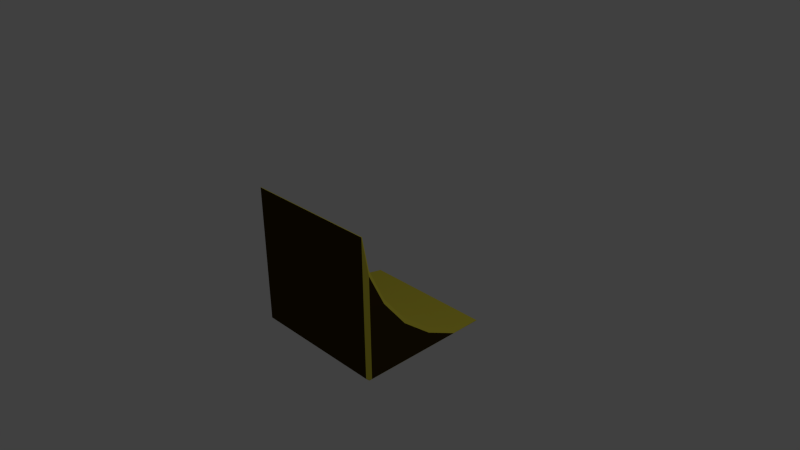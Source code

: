 # Source: Vognut3.blend  (saved by Blender 2.73.0; exported with 4.5.12 LTS)
import bpy
from mathutils import Matrix  # noqa: F401  (used for matrix-valued properties, if any)

bpy.ops.wm.read_factory_settings(use_empty=True)
scene = bpy.context.scene
scene.name = 'Scene'

# ---- collections
col_collection_1 = bpy.data.collections.new('Collection 1'); scene.collection.children.link(col_collection_1)

# ---- materials (node trees are filled in below, after node groups)
mat_a = bpy.data.materials.new('a')
mat_a.alpha_threshold = 0.0
mat_a.use_transparent_shadow = False
mat_a.diffuse_color = (0.8, 0.7083, 0.06817, 1.0)
mat_a.roughness = 0.5
mat_a.line_color = (0.0, 0.0, 0.0, 1.0)
mat_b = bpy.data.materials.new('b')
mat_b.alpha_threshold = 0.0
mat_b.use_transparent_shadow = False
mat_b.diffuse_color = (0.04696, 0.02901, 0.002638, 1.0)
mat_b.roughness = 0.5

# ---- material node trees

# ---- world
world_world = bpy.data.worlds.new('World'); scene.world = world_world
world_world.color = (0.05088, 0.05088, 0.05088)
world_world.use_sun_shadow = False
world_world.sun_shadow_jitter_overblur = 0.0
world_world.cycles.sampling_method = 'MANUAL'
world_world.cycles.sample_map_resolution = 256

# ---- cameras
cam_camera = bpy.data.cameras.new('Camera')
cam_camera.clip_end = 100.0
cam_camera.lens = 35.0
cam_camera.sensor_width = 32.0
cam_camera.sensor_height = 18.0
cam_camera.ortho_scale = 7.314
cam_camera.dof.focus_distance = 0.0
cam_camera.dof.aperture_fstop = 128.0

# ---- lights
light_lamp = bpy.data.lights.new('Lamp', 'POINT')
light_lamp.transmission_factor = 0.0
light_lamp.cutoff_distance = 30.0
light_lamp.energy = 100.0
light_lamp.shadow_buffer_clip_start = 1.001
light_lamp.shadow_soft_size = 0.1
light_lamp.shadow_maximum_resolution = 0.006
light_lamp.use_absolute_resolution = True
light_lamp.cycles.use_multiple_importance_sampling = False

# ---- meshes
me_cube = bpy.data.meshes.new('Cube')
me_cube.from_pydata([(1.0, 0.4605, -0.95), (0.95, 0.95, -1.0), (0.95, 0.9509, -0.9908), (0.95, -0.95, -1.0), (1.0, -0.95, -0.95), (0.95, -1.0, -0.95), (-0.95, -0.95, -1.0), (-0.95, -1.0, -0.95), (-1.0, -0.95, -0.95), (0.95, -1.0, 0.95), (1.0, -0.95, 0.4593), (0.95, -0.9908, 0.9508), (0.95, 0.4957, -0.9057), (0.95, 0.03163, -0.6883), (1.0, 0.005111, -0.7311), (0.95, -0.3705, -0.3696), (1.0, -0.4061, -0.4052), (0.95, -0.6889, 0.03255), (1.0, -0.7317, 0.00611), (0.95, -0.9062, 0.4972), (-0.95, -1.0, 0.95), (-0.95, -0.9908, 0.9509), (-1.0, -0.95, 0.4605), (-0.95, 0.95, -1.0), (-1.0, 0.4593, -0.95), (-0.95, 0.9508, -0.9908), (-0.95, -0.9057, 0.4957), (-0.95, -0.6883, 0.03163), (-1.0, -0.7311, 0.005111), (-0.95, -0.3696, -0.3705), (-1.0, -0.4052, -0.4061), (-0.95, 0.03255, -0.6889), (-1.0, 0.006111, -0.7317), (-0.95, 0.4972, -0.9062), (0.95, 0.4957, -0.9057), (-0.95, 0.4972, -0.9062), (0.95, 0.03163, -0.6883), (-0.95, 0.03255, -0.6889), (0.95, -0.3705, -0.3696), (-0.95, -0.3696, -0.3705), (-0.95, -0.6883, 0.03163), (0.95, -0.6889, 0.03255), (0.95, -0.9062, 0.4972), (-0.95, -0.9057, 0.4957)], [], [(0, 2, 12), (37, 39, 38, 36), (19, 26, 21, 11), (2, 25, 33, 34), (40, 17, 38, 39), (17, 40, 26, 19), (24, 32, 31, 35), (34, 33, 37, 36), (0, 1, 2), (3, 4, 5), (6, 7, 8), (9, 10, 11), (20, 21, 22), (23, 24, 25), (0, 4, 3, 1), (0, 12, 13, 14), (5, 7, 6, 3), (4, 10, 9, 5), (8, 24, 23, 6), (11, 21, 20, 9), (7, 20, 22, 8), (1, 23, 25, 2), (25, 24, 35), (16, 14, 13, 15), (32, 30, 29, 31), (27, 29, 30, 28), (15, 41, 18, 16), (11, 10, 42), (22, 21, 43), (27, 28, 22, 43), (41, 42, 10, 18), (5, 9, 20, 7), (0, 14, 16, 18, 10, 4), (8, 22, 28, 30, 32, 24), (1, 3, 6, 23)])
me_cube.polygons.foreach_set('use_smooth', [1, 1, 1, 1, 1, 1, 1, 1, 0, 0, 0, 0, 0, 0, 0, 1, 0, 0, 0, 0, 0, 0, 1, 1, 1, 1, 1, 1, 1, 1, 1, 0, 0, 0, 0])
me_cube.polygons.foreach_set('material_index', [0, 0, 0, 0, 0, 0, 0, 0, 0, 0, 0, 0, 0, 0, 0, 0, 0, 0, 0, 0, 0, 0, 0, 0, 0, 0, 0, 0, 0, 0, 0, 1, 1, 1, 1])
_k = set([(2, 12), (2, 34), (11, 19), (11, 42), (12, 13), (13, 15), (15, 41), (17, 19), (17, 38), (21, 26), (21, 43), (25, 33), (25, 35), (26, 40), (27, 29), (27, 43), (29, 31), (31, 35), (33, 37), (34, 36), (36, 38), (37, 39), (39, 40), (41, 42)])
me_cube.attributes.new('sharp_edge', 'BOOLEAN', 'EDGE').data.foreach_set('value', [ (min(e.vertices), max(e.vertices)) in _k for e in me_cube.edges])
me_cube.materials.append(mat_a)
me_cube.materials.append(mat_b)
me_cube.use_remesh_preserve_volume = False
me_cube.use_remesh_preserve_attributes = False
me_cube.use_mirror_vertex_groups = False
me_cube.update()

# ---- objects
ob_cube = bpy.data.objects.new('Cube', me_cube)
ob_lamp = bpy.data.objects.new('Lamp', light_lamp)
ob_camera = bpy.data.objects.new('Camera', cam_camera)

# ---- transforms, parenting, visibility, modifiers, constraints
ob_cube.location = (0.0, 0.0, 0.0)
ob_cube.lock_rotations_4d = False
ob_cube.empty_display_type = 'ARROWS'
ob_cube.lineart.crease_threshold = 0.0
ob_lamp.location = (4.076, 1.005, 5.904)
ob_lamp.rotation_euler = (0.6503, 0.05522, 1.866)
ob_lamp.lock_rotations_4d = False
ob_lamp.empty_display_type = 'ARROWS'
ob_lamp.color = (0.0, 0.0, 0.0, 0.0)
ob_lamp.lineart.crease_threshold = 0.0
ob_camera.location = (7.481, -6.508, 5.344)
ob_camera.rotation_euler = (1.109, 0.01082, 0.8149)
ob_camera.lock_rotations_4d = False
ob_camera.empty_display_type = 'ARROWS'
ob_camera.color = (0.0, 0.0, 0.0, 0.0)
ob_camera.display_type = 'WIRE'
ob_camera.lineart.crease_threshold = 0.0

# ---- collection membership
col_collection_1.objects.link(ob_cube)
col_collection_1.objects.link(ob_lamp)
col_collection_1.objects.link(ob_camera)

# ---- scene / render settings (as saved in the file)
scene.camera = ob_camera
scene.frame_start = 1; scene.frame_end = 250; scene.frame_set(1)
scene.render.engine = 'BLENDER_EEVEE_NEXT'
scene.render.resolution_percentage = 50
scene.render.dither_intensity = 0.0
scene.cycles.use_denoising = False
scene.cycles.samples = 10
scene.cycles.sampling_pattern = 'TABULATED_SOBOL'
scene.cycles.light_sampling_threshold = 0.0
scene.cycles.use_adaptive_sampling = False
scene.cycles.use_light_tree = False
scene.cycles.blur_glossy = 0.0
scene.cycles.pixel_filter_type = 'GAUSSIAN'
scene.cycles.sample_clamp_indirect = 0.0
scene.view_settings.view_transform = 'Standard'
bpy.context.view_layer.update()
